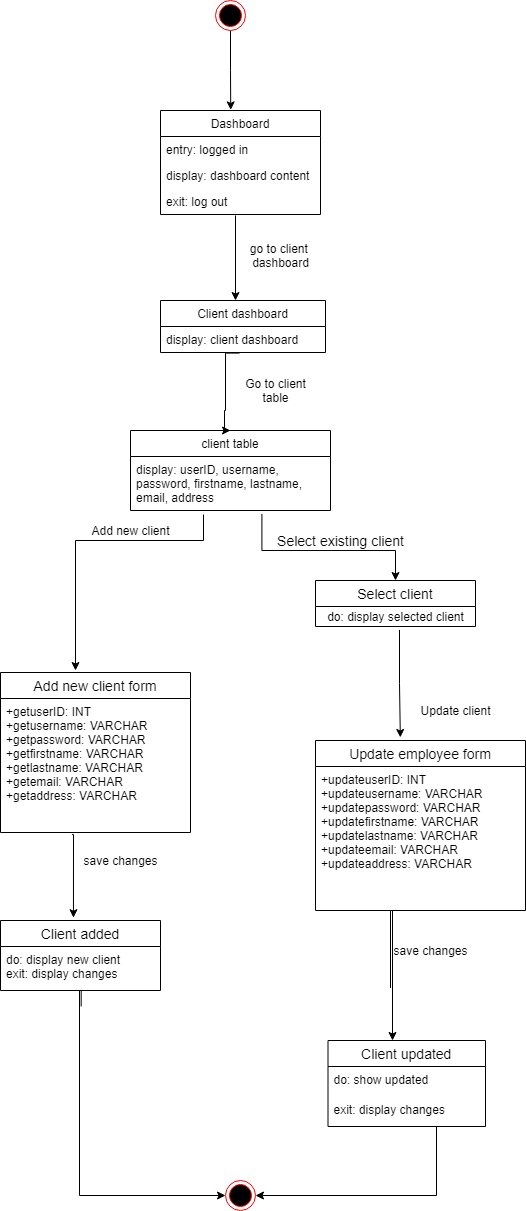

The diagram above was exported from draw.io. Its source (the exported page's mxGraphModel, read from the mxfile embedded in the PNG):
<mxGraphModel dx="1278" dy="552" grid="1" gridSize="10" guides="1" tooltips="1" connect="1" arrows="1" fold="1" page="1" pageScale="1" pageWidth="850" pageHeight="1100" math="0" shadow="0">
  <root>
    <mxCell id="0" />
    <mxCell id="1" parent="0" />
    <mxCell id="cuWE2y4-VDOlpSDyrwKm-8" style="edgeStyle=orthogonalEdgeStyle;rounded=0;orthogonalLoop=1;jettySize=auto;html=1;entryX=0.439;entryY=-0.006;entryDx=0;entryDy=0;entryPerimeter=0;" parent="1" source="cuWE2y4-VDOlpSDyrwKm-5" target="cuWE2y4-VDOlpSDyrwKm-13" edge="1">
      <mxGeometry relative="1" as="geometry">
        <mxPoint x="243.55999999999995" y="137.42600000000004" as="targetPoint" />
      </mxGeometry>
    </mxCell>
    <mxCell id="cuWE2y4-VDOlpSDyrwKm-5" value="" style="ellipse;html=1;shape=endState;fillColor=#000000;strokeColor=#ff0000;" parent="1" vertex="1">
      <mxGeometry x="230" y="40" width="30" height="30" as="geometry" />
    </mxCell>
    <mxCell id="cuWE2y4-VDOlpSDyrwKm-13" value="Dashboard" style="swimlane;fontStyle=0;childLayout=stackLayout;horizontal=1;startSize=26;fillColor=none;horizontalStack=0;resizeParent=1;resizeParentMax=0;resizeLast=0;collapsible=1;marginBottom=0;" parent="1" vertex="1">
      <mxGeometry x="175" y="150" width="160" height="104" as="geometry" />
    </mxCell>
    <mxCell id="cuWE2y4-VDOlpSDyrwKm-14" value="entry: logged in" style="text;strokeColor=none;fillColor=none;align=left;verticalAlign=top;spacingLeft=4;spacingRight=4;overflow=hidden;rotatable=0;points=[[0,0.5],[1,0.5]];portConstraint=eastwest;" parent="cuWE2y4-VDOlpSDyrwKm-13" vertex="1">
      <mxGeometry y="26" width="160" height="26" as="geometry" />
    </mxCell>
    <mxCell id="cuWE2y4-VDOlpSDyrwKm-15" value="display: dashboard content" style="text;strokeColor=none;fillColor=none;align=left;verticalAlign=top;spacingLeft=4;spacingRight=4;overflow=hidden;rotatable=0;points=[[0,0.5],[1,0.5]];portConstraint=eastwest;" parent="cuWE2y4-VDOlpSDyrwKm-13" vertex="1">
      <mxGeometry y="52" width="160" height="26" as="geometry" />
    </mxCell>
    <mxCell id="cuWE2y4-VDOlpSDyrwKm-16" value="exit: log out" style="text;strokeColor=none;fillColor=none;align=left;verticalAlign=top;spacingLeft=4;spacingRight=4;overflow=hidden;rotatable=0;points=[[0,0.5],[1,0.5]];portConstraint=eastwest;" parent="cuWE2y4-VDOlpSDyrwKm-13" vertex="1">
      <mxGeometry y="78" width="160" height="26" as="geometry" />
    </mxCell>
    <mxCell id="cuWE2y4-VDOlpSDyrwKm-18" value="go to client &lt;br&gt;dashboard" style="text;html=1;align=center;verticalAlign=middle;resizable=0;points=[];autosize=1;strokeColor=none;" parent="1" vertex="1">
      <mxGeometry x="260" y="280" width="70" height="30" as="geometry" />
    </mxCell>
    <mxCell id="cuWE2y4-VDOlpSDyrwKm-19" value="Client dashboard" style="swimlane;fontStyle=0;childLayout=stackLayout;horizontal=1;startSize=26;fillColor=none;horizontalStack=0;resizeParent=1;resizeParentMax=0;resizeLast=0;collapsible=1;marginBottom=0;" parent="1" vertex="1">
      <mxGeometry x="175" y="340" width="165" height="52" as="geometry" />
    </mxCell>
    <mxCell id="cuWE2y4-VDOlpSDyrwKm-20" value="display: client dashboard" style="text;strokeColor=none;fillColor=none;align=left;verticalAlign=top;spacingLeft=4;spacingRight=4;overflow=hidden;rotatable=0;points=[[0,0.5],[1,0.5]];portConstraint=eastwest;" parent="cuWE2y4-VDOlpSDyrwKm-19" vertex="1">
      <mxGeometry y="26" width="165" height="26" as="geometry" />
    </mxCell>
    <mxCell id="cuWE2y4-VDOlpSDyrwKm-25" style="edgeStyle=orthogonalEdgeStyle;rounded=0;orthogonalLoop=1;jettySize=auto;html=1;exitX=0.469;exitY=1.038;exitDx=0;exitDy=0;exitPerimeter=0;" parent="1" source="cuWE2y4-VDOlpSDyrwKm-16" edge="1">
      <mxGeometry relative="1" as="geometry">
        <mxPoint x="250" y="340" as="targetPoint" />
        <mxPoint x="190" y="290" as="sourcePoint" />
        <Array as="points">
          <mxPoint x="250" y="340" />
        </Array>
      </mxGeometry>
    </mxCell>
    <mxCell id="cuWE2y4-VDOlpSDyrwKm-27" value="client table" style="swimlane;fontStyle=0;childLayout=stackLayout;horizontal=1;startSize=26;fillColor=none;horizontalStack=0;resizeParent=1;resizeParentMax=0;resizeLast=0;collapsible=1;marginBottom=0;" parent="1" vertex="1">
      <mxGeometry x="145" y="470" width="200" height="80" as="geometry" />
    </mxCell>
    <mxCell id="cuWE2y4-VDOlpSDyrwKm-28" value="display: userID, username,&#10;password, firstname, lastname,&#10;email, address&#10;&#10;" style="text;strokeColor=none;fillColor=none;align=left;verticalAlign=top;spacingLeft=4;spacingRight=4;overflow=hidden;rotatable=0;points=[[0,0.5],[1,0.5]];portConstraint=eastwest;" parent="cuWE2y4-VDOlpSDyrwKm-27" vertex="1">
      <mxGeometry y="26" width="200" height="54" as="geometry" />
    </mxCell>
    <mxCell id="cuWE2y4-VDOlpSDyrwKm-31" value="Go to client&lt;br&gt;table" style="text;html=1;align=center;verticalAlign=middle;resizable=0;points=[];autosize=1;strokeColor=none;" parent="1" vertex="1">
      <mxGeometry x="250" y="415" width="80" height="30" as="geometry" />
    </mxCell>
    <mxCell id="cuWE2y4-VDOlpSDyrwKm-33" style="edgeStyle=orthogonalEdgeStyle;rounded=0;orthogonalLoop=1;jettySize=auto;html=1;exitX=0.479;exitY=1.023;exitDx=0;exitDy=0;exitPerimeter=0;entryX=0.5;entryY=0;entryDx=0;entryDy=0;" parent="1" source="cuWE2y4-VDOlpSDyrwKm-20" target="cuWE2y4-VDOlpSDyrwKm-27" edge="1">
      <mxGeometry relative="1" as="geometry">
        <mxPoint x="250" y="460" as="targetPoint" />
        <mxPoint x="220" y="440" as="sourcePoint" />
        <Array as="points">
          <mxPoint x="240" y="393" />
          <mxPoint x="240" y="450" />
          <mxPoint x="239" y="450" />
          <mxPoint x="239" y="470" />
        </Array>
      </mxGeometry>
    </mxCell>
    <mxCell id="cuWE2y4-VDOlpSDyrwKm-46" value="Add new client" style="text;html=1;align=center;verticalAlign=middle;resizable=0;points=[];autosize=1;strokeColor=none;" parent="1" vertex="1">
      <mxGeometry x="100" y="560" width="90" height="20" as="geometry" />
    </mxCell>
    <mxCell id="cuWE2y4-VDOlpSDyrwKm-58" value="Update client" style="text;html=1;align=center;verticalAlign=middle;resizable=0;points=[];autosize=1;strokeColor=none;" parent="1" vertex="1">
      <mxGeometry x="425" y="740" width="90" height="20" as="geometry" />
    </mxCell>
    <mxCell id="cuWE2y4-VDOlpSDyrwKm-59" value="Add new client form" style="swimlane;fontStyle=0;childLayout=stackLayout;horizontal=1;startSize=26;horizontalStack=0;resizeParent=1;resizeParentMax=0;resizeLast=0;collapsible=1;marginBottom=0;align=center;fontSize=14;" parent="1" vertex="1">
      <mxGeometry x="15" y="712" width="190" height="160" as="geometry">
        <mxRectangle x="40" y="670" width="50" height="26" as="alternateBounds" />
      </mxGeometry>
    </mxCell>
    <mxCell id="cuWE2y4-VDOlpSDyrwKm-60" value="+getuserID: INT&#10;+getusername: VARCHAR&#10;+getpassword: VARCHAR&#10;+getfirstname: VARCHAR&#10;+getlastname: VARCHAR&#10;+getemail: VARCHAR&#10;+getaddress: VARCHAR" style="text;strokeColor=none;fillColor=none;spacingLeft=4;spacingRight=4;overflow=hidden;rotatable=0;points=[[0,0.5],[1,0.5]];portConstraint=eastwest;fontSize=12;" parent="cuWE2y4-VDOlpSDyrwKm-59" vertex="1">
      <mxGeometry y="26" width="190" height="134" as="geometry" />
    </mxCell>
    <mxCell id="cuWE2y4-VDOlpSDyrwKm-65" style="edgeStyle=orthogonalEdgeStyle;rounded=0;orthogonalLoop=1;jettySize=auto;html=1;" parent="1" edge="1">
      <mxGeometry relative="1" as="geometry">
        <mxPoint x="90" y="710" as="targetPoint" />
        <mxPoint x="218" y="554" as="sourcePoint" />
        <Array as="points">
          <mxPoint x="218" y="580" />
          <mxPoint x="90" y="580" />
        </Array>
      </mxGeometry>
    </mxCell>
    <mxCell id="cuWE2y4-VDOlpSDyrwKm-69" value="Client added" style="swimlane;fontStyle=0;childLayout=stackLayout;horizontal=1;startSize=26;horizontalStack=0;resizeParent=1;resizeParentMax=0;resizeLast=0;collapsible=1;marginBottom=0;align=center;fontSize=14;" parent="1" vertex="1">
      <mxGeometry x="15" y="960" width="160" height="70" as="geometry" />
    </mxCell>
    <mxCell id="cuWE2y4-VDOlpSDyrwKm-71" value="do: display new client&#10;exit: display changes" style="text;strokeColor=none;fillColor=none;spacingLeft=4;spacingRight=4;overflow=hidden;rotatable=0;points=[[0,0.5],[1,0.5]];portConstraint=eastwest;fontSize=12;" parent="cuWE2y4-VDOlpSDyrwKm-69" vertex="1">
      <mxGeometry y="26" width="160" height="44" as="geometry" />
    </mxCell>
    <mxCell id="cuWE2y4-VDOlpSDyrwKm-91" style="edgeStyle=orthogonalEdgeStyle;rounded=0;orthogonalLoop=1;jettySize=auto;html=1;exitX=0.428;exitY=1.026;exitDx=0;exitDy=0;exitPerimeter=0;entryX=0;entryY=0.5;entryDx=0;entryDy=0;" parent="cuWE2y4-VDOlpSDyrwKm-69" target="cuWE2y4-VDOlpSDyrwKm-90" edge="1">
      <mxGeometry relative="1" as="geometry">
        <mxPoint x="79.34000000000006" y="191.03600000000006" as="targetPoint" />
        <mxPoint x="80.66" y="86" as="sourcePoint" />
        <Array as="points">
          <mxPoint x="81" y="70" />
          <mxPoint x="79" y="70" />
          <mxPoint x="79" y="275" />
        </Array>
      </mxGeometry>
    </mxCell>
    <mxCell id="cuWE2y4-VDOlpSDyrwKm-73" value="save changes" style="text;html=1;align=center;verticalAlign=middle;resizable=0;points=[];autosize=1;strokeColor=none;" parent="1" vertex="1">
      <mxGeometry x="90" y="890" width="90" height="20" as="geometry" />
    </mxCell>
    <mxCell id="cuWE2y4-VDOlpSDyrwKm-80" value="Update employee form" style="swimlane;fontStyle=0;childLayout=stackLayout;horizontal=1;startSize=26;horizontalStack=0;resizeParent=1;resizeParentMax=0;resizeLast=0;collapsible=1;marginBottom=0;align=center;fontSize=14;" parent="1" vertex="1">
      <mxGeometry x="330" y="780" width="210" height="170" as="geometry" />
    </mxCell>
    <mxCell id="cuWE2y4-VDOlpSDyrwKm-81" value="+updateuserID: INT&#10;+updateusername: VARCHAR&#10;+updatepassword: VARCHAR&#10;+updatefirstname: VARCHAR&#10;+updatelastname: VARCHAR&#10;+updateemail: VARCHAR&#10;+updateaddress: VARCHAR" style="text;strokeColor=none;fillColor=none;spacingLeft=4;spacingRight=4;overflow=hidden;rotatable=0;points=[[0,0.5],[1,0.5]];portConstraint=eastwest;fontSize=12;" parent="cuWE2y4-VDOlpSDyrwKm-80" vertex="1">
      <mxGeometry y="26" width="210" height="144" as="geometry" />
    </mxCell>
    <mxCell id="cuWE2y4-VDOlpSDyrwKm-86" value="Client updated" style="swimlane;fontStyle=0;childLayout=stackLayout;horizontal=1;startSize=26;horizontalStack=0;resizeParent=1;resizeParentMax=0;resizeLast=0;collapsible=1;marginBottom=0;align=center;fontSize=14;" parent="1" vertex="1">
      <mxGeometry x="342.5" y="1080" width="157.5" height="86" as="geometry" />
    </mxCell>
    <mxCell id="cuWE2y4-VDOlpSDyrwKm-87" value="do: show updated" style="text;strokeColor=none;fillColor=none;spacingLeft=4;spacingRight=4;overflow=hidden;rotatable=0;points=[[0,0.5],[1,0.5]];portConstraint=eastwest;fontSize=12;" parent="cuWE2y4-VDOlpSDyrwKm-86" vertex="1">
      <mxGeometry y="26" width="157.5" height="30" as="geometry" />
    </mxCell>
    <mxCell id="cuWE2y4-VDOlpSDyrwKm-88" value="exit: display changes" style="text;strokeColor=none;fillColor=none;spacingLeft=4;spacingRight=4;overflow=hidden;rotatable=0;points=[[0,0.5],[1,0.5]];portConstraint=eastwest;fontSize=12;" parent="cuWE2y4-VDOlpSDyrwKm-86" vertex="1">
      <mxGeometry y="56" width="157.5" height="30" as="geometry" />
    </mxCell>
    <mxCell id="cuWE2y4-VDOlpSDyrwKm-89" value="save changes" style="text;html=1;align=center;verticalAlign=middle;resizable=0;points=[];autosize=1;strokeColor=none;" parent="1" vertex="1">
      <mxGeometry x="400" y="980" width="90" height="20" as="geometry" />
    </mxCell>
    <mxCell id="cuWE2y4-VDOlpSDyrwKm-90" value="" style="ellipse;html=1;shape=endState;fillColor=#000000;strokeColor=#ff0000;" parent="1" vertex="1">
      <mxGeometry x="240" y="1220" width="30" height="30" as="geometry" />
    </mxCell>
    <mxCell id="G7k5UK7gjX7G8XKCDpAP-1" style="edgeStyle=orthogonalEdgeStyle;rounded=0;orthogonalLoop=1;jettySize=auto;html=1;exitX=0.376;exitY=1.016;exitDx=0;exitDy=0;exitPerimeter=0;entryX=0.456;entryY=-0.04;entryDx=0;entryDy=0;entryPerimeter=0;" parent="1" source="cuWE2y4-VDOlpSDyrwKm-60" target="cuWE2y4-VDOlpSDyrwKm-69" edge="1">
      <mxGeometry relative="1" as="geometry">
        <mxPoint x="-39.99000000000001" y="1001.1579999999999" as="targetPoint" />
        <mxPoint x="-40" y="910" as="sourcePoint" />
        <Array as="points">
          <mxPoint x="88" y="874" />
        </Array>
      </mxGeometry>
    </mxCell>
    <mxCell id="G7k5UK7gjX7G8XKCDpAP-7" style="edgeStyle=orthogonalEdgeStyle;rounded=0;orthogonalLoop=1;jettySize=auto;html=1;exitX=0.376;exitY=1.016;exitDx=0;exitDy=0;exitPerimeter=0;" parent="1" edge="1">
      <mxGeometry relative="1" as="geometry">
        <mxPoint x="407" y="1080" as="targetPoint" />
        <mxPoint x="405" y="1027.58" as="sourcePoint" />
        <Array as="points">
          <mxPoint x="405" y="950" />
          <mxPoint x="407" y="950" />
        </Array>
      </mxGeometry>
    </mxCell>
    <mxCell id="cuWE2y4-VDOlpSDyrwKm-92" style="edgeStyle=orthogonalEdgeStyle;rounded=0;orthogonalLoop=1;jettySize=auto;html=1;exitX=0.428;exitY=1.026;exitDx=0;exitDy=0;exitPerimeter=0;entryX=1;entryY=0.5;entryDx=0;entryDy=0;" parent="1" target="cuWE2y4-VDOlpSDyrwKm-90" edge="1">
      <mxGeometry relative="1" as="geometry">
        <mxPoint x="339.5" y="1240" as="targetPoint" />
        <mxPoint x="452.32" y="1166" as="sourcePoint" />
        <Array as="points">
          <mxPoint x="451" y="1166" />
          <mxPoint x="451" y="1235" />
        </Array>
      </mxGeometry>
    </mxCell>
    <mxCell id="5sDu6zAtpoearAgJBciM-2" value="Select client" style="swimlane;fontStyle=0;childLayout=stackLayout;horizontal=1;startSize=26;horizontalStack=0;resizeParent=1;resizeParentMax=0;resizeLast=0;collapsible=1;marginBottom=0;align=center;fontSize=14;" vertex="1" parent="1">
      <mxGeometry x="330" y="620" width="160" height="46" as="geometry" />
    </mxCell>
    <mxCell id="5sDu6zAtpoearAgJBciM-7" value="do: display selected client" style="text;html=1;align=center;verticalAlign=middle;resizable=0;points=[];autosize=1;strokeColor=none;" vertex="1" parent="5sDu6zAtpoearAgJBciM-2">
      <mxGeometry y="26" width="160" height="20" as="geometry" />
    </mxCell>
    <mxCell id="5sDu6zAtpoearAgJBciM-6" style="edgeStyle=orthogonalEdgeStyle;rounded=0;orthogonalLoop=1;jettySize=auto;html=1;entryX=0.404;entryY=-0.018;entryDx=0;entryDy=0;entryPerimeter=0;exitX=0.525;exitY=1.17;exitDx=0;exitDy=0;exitPerimeter=0;" edge="1" parent="1" source="5sDu6zAtpoearAgJBciM-7" target="cuWE2y4-VDOlpSDyrwKm-80">
      <mxGeometry relative="1" as="geometry">
        <mxPoint x="414.9999999999999" y="799.28" as="targetPoint" />
        <mxPoint x="415" y="690" as="sourcePoint" />
        <Array as="points" />
      </mxGeometry>
    </mxCell>
    <mxCell id="5sDu6zAtpoearAgJBciM-8" value="&lt;span style=&quot;font-size: 14px&quot;&gt;Select existing client&lt;/span&gt;" style="text;html=1;align=center;verticalAlign=middle;resizable=0;points=[];autosize=1;strokeColor=none;" vertex="1" parent="1">
      <mxGeometry x="285" y="570" width="140" height="20" as="geometry" />
    </mxCell>
    <mxCell id="5sDu6zAtpoearAgJBciM-9" style="edgeStyle=orthogonalEdgeStyle;rounded=0;orthogonalLoop=1;jettySize=auto;html=1;exitX=0.657;exitY=1.063;exitDx=0;exitDy=0;exitPerimeter=0;" edge="1" parent="1" source="cuWE2y4-VDOlpSDyrwKm-28">
      <mxGeometry relative="1" as="geometry">
        <mxPoint x="410" y="620" as="targetPoint" />
        <mxPoint x="300" y="620" as="sourcePoint" />
        <Array as="points">
          <mxPoint x="276" y="590" />
          <mxPoint x="410" y="590" />
        </Array>
      </mxGeometry>
    </mxCell>
  </root>
</mxGraphModel>